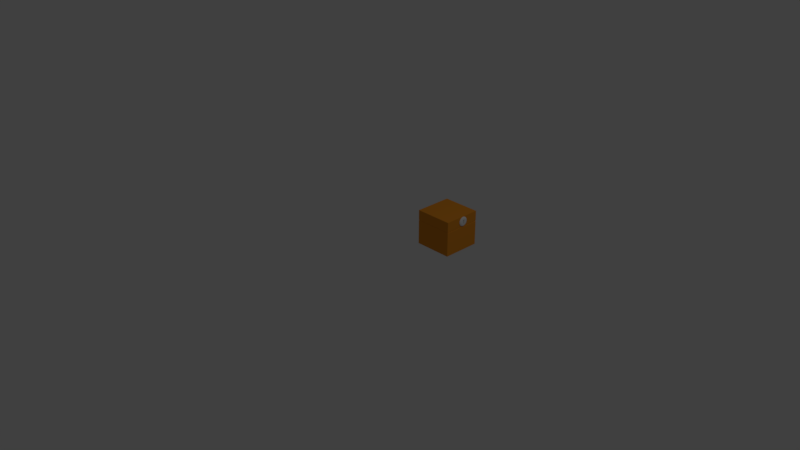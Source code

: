 # Source: box.blend  (saved by Blender 2.78.0; exported with 4.5.12 LTS)
import bpy
from mathutils import Matrix  # noqa: F401  (used for matrix-valued properties, if any)

bpy.ops.wm.read_factory_settings(use_empty=True)
scene = bpy.context.scene
scene.name = 'Scene'

# ---- collections
col_collection_1 = bpy.data.collections.new('Collection 1'); scene.collection.children.link(col_collection_1)

# ---- materials (node trees are filled in below, after node groups)
mat_material_001 = bpy.data.materials.new('Material.001')
mat_material_001.alpha_threshold = 0.0
mat_material_001.use_transparent_shadow = False
mat_material_001.roughness = 0.5
mat_material_001.specular_intensity = 1.0
mat_material = bpy.data.materials.new('Material')
mat_material.alpha_threshold = 0.0
mat_material.use_transparent_shadow = False
mat_material.diffuse_color = (0.8, 0.29, 0.02511, 1.0)
mat_material.specular_color = (1.0, 0.9933, 0.8941)
mat_material.roughness = 0.5
mat_material.specular_intensity = 0.6702
mat_material.line_color = (0.0, 0.0, 0.0, 1.0)

# ---- material node trees

# ---- world
world_world = bpy.data.worlds.new('World'); scene.world = world_world
world_world.color = (0.05088, 0.05088, 0.05088)
world_world.use_sun_shadow = False
world_world.sun_shadow_jitter_overblur = 0.0
world_world.cycles.sampling_method = 'MANUAL'

# ---- cameras
cam_camera = bpy.data.cameras.new('Camera')
cam_camera.clip_end = 100.0
cam_camera.lens = 35.0
cam_camera.sensor_width = 32.0
cam_camera.sensor_height = 18.0
cam_camera.ortho_scale = 7.314
cam_camera.dof.focus_distance = 0.0
cam_camera.dof.aperture_fstop = 128.0

# ---- lights
light_lamp = bpy.data.lights.new('Lamp', 'POINT')
light_lamp.transmission_factor = 0.0
light_lamp.cutoff_distance = 30.0
light_lamp.energy = 100.0
light_lamp.shadow_buffer_clip_start = 1.001
light_lamp.shadow_soft_size = 0.1
light_lamp.shadow_maximum_resolution = 0.006
light_lamp.use_absolute_resolution = True

# ---- meshes
me_circle = bpy.data.meshes.new('Circle')
me_circle.from_pydata([(0.5813, 1.048, -0.304), (0.5687, 1.046, -0.304), (0.5567, 1.043, -0.304), (0.5456, 1.037, -0.304), (0.5358, 1.029, -0.304), (0.5279, 1.019, -0.304), (0.5219, 1.008, -0.304), (0.5183, 0.9959, -0.304), (0.517, 0.9834, -0.304), (0.5183, 0.9708, -0.304), (0.5219, 0.9588, -0.304), (0.5279, 0.9477, -0.304), (0.5358, 0.9379, -0.304), (0.5456, 0.9299, -0.304), (0.5567, 0.924, -0.304), (0.5687, 0.9204, -0.304), (0.5813, 0.9191, -0.304), (0.5938, 0.9204, -0.304), (0.6058, 0.924, -0.304), (0.617, 0.9299, -0.304), (0.6267, 0.9379, -0.304), (0.6347, 0.9477, -0.304), (0.6406, 0.9588, -0.304), (0.6443, 0.9708, -0.304), (0.6455, 0.9834, -0.304), (0.6443, 0.9959, -0.304), (0.6406, 1.008, -0.304), (0.6347, 1.019, -0.304), (0.6267, 1.029, -0.304), (0.617, 1.037, -0.304), (0.6058, 1.043, -0.304), (0.5938, 1.046, -0.304), (0.5813, 1.048, -0.2931), (0.5687, 1.046, -0.2931), (0.5567, 1.043, -0.2931), (0.5456, 1.037, -0.2931), (0.5358, 1.029, -0.2931), (0.5279, 1.019, -0.2931), (0.5219, 1.008, -0.2931), (0.5183, 0.9959, -0.2931), (0.517, 0.9834, -0.2931), (0.5183, 0.9708, -0.2931), (0.5219, 0.9588, -0.2931), (0.5279, 0.9477, -0.2931), (0.5358, 0.9379, -0.2931), (0.5456, 0.9299, -0.2931), (0.5567, 0.924, -0.2931), (0.5687, 0.9204, -0.2931), (0.5813, 0.9191, -0.2931), (0.5938, 0.9204, -0.2931), (0.6058, 0.924, -0.2931), (0.617, 0.9299, -0.2931), (0.6267, 0.9379, -0.2931), (0.6347, 0.9477, -0.2931), (0.6406, 0.9588, -0.2931), (0.6443, 0.9708, -0.2931), (0.6455, 0.9834, -0.2931), (0.6443, 0.9959, -0.2931), (0.6406, 1.008, -0.2931), (0.6347, 1.019, -0.2931), (0.6267, 1.029, -0.2931), (0.617, 1.037, -0.2931), (0.6058, 1.043, -0.2931), (0.5938, 1.046, -0.2931), (0.5813, 1.039, -0.2862), (0.5704, 1.038, -0.2862), (0.56, 1.035, -0.2862), (0.5504, 1.029, -0.2862), (0.542, 1.023, -0.2862), (0.5351, 1.014, -0.2862), (0.53, 1.005, -0.2862), (0.5269, 0.9942, -0.2862), (0.5258, 0.9834, -0.2862), (0.5269, 0.9725, -0.2862), (0.53, 0.9621, -0.2862), (0.5351, 0.9525, -0.2862), (0.542, 0.9441, -0.2862), (0.5504, 0.9372, -0.2862), (0.56, 0.9321, -0.2862), (0.5704, 0.929, -0.2862), (0.5813, 0.9279, -0.2862), (0.5921, 0.929, -0.2862), (0.6025, 0.9321, -0.2862), (0.6121, 0.9372, -0.2862), (0.6205, 0.9441, -0.2862), (0.6274, 0.9525, -0.2862), (0.6325, 0.9621, -0.2862), (0.6357, 0.9725, -0.2862), (0.6367, 0.9834, -0.2862), (0.6357, 0.9942, -0.2862), (0.6325, 1.005, -0.2862), (0.6274, 1.014, -0.2862), (0.6205, 1.023, -0.2862), (0.6121, 1.029, -0.2862), (0.6025, 1.035, -0.2862), (0.5921, 1.038, -0.2862), (0.5813, 1.025, -0.2822), (0.5732, 1.024, -0.2822), (0.5654, 1.022, -0.2822), (0.5582, 1.018, -0.2822), (0.552, 1.013, -0.2822), (0.5468, 1.006, -0.2822), (0.543, 0.9992, -0.2822), (0.5406, 0.9914, -0.2822), (0.5398, 0.9834, -0.2822), (0.5406, 0.9753, -0.2822), (0.543, 0.9675, -0.2822), (0.5468, 0.9603, -0.2822), (0.552, 0.9541, -0.2822), (0.5582, 0.9489, -0.2822), (0.5654, 0.9451, -0.2822), (0.5732, 0.9427, -0.2822), (0.5813, 0.9419, -0.2822), (0.5893, 0.9427, -0.2822), (0.5971, 0.9451, -0.2822), (0.6043, 0.9489, -0.2822), (0.6106, 0.9541, -0.2822), (0.6157, 0.9603, -0.2822), (0.6195, 0.9675, -0.2822), (0.6219, 0.9753, -0.2822), (0.6227, 0.9834, -0.2822), (0.6219, 0.9914, -0.2822), (0.6195, 0.9992, -0.2822), (0.6157, 1.006, -0.2822), (0.6106, 1.013, -0.2822), (0.6043, 1.018, -0.2822), (0.5971, 1.022, -0.2822), (0.5893, 1.024, -0.2822), (0.5551, 0.9772, -0.2822), (0.5549, 0.9883, -0.2822), (0.611, 0.9905, -0.2822), (0.6098, 0.9802, -0.2822), (0.5551, 0.9772, -0.352), (0.5549, 0.9883, -0.352), (0.611, 0.9905, -0.352), (0.6098, 0.9802, -0.352)], [], [(1, 0, 31, 30, 29, 28, 27, 26, 25, 24, 23, 22, 21, 20, 19, 18, 17, 16, 15, 14, 13, 12, 11, 10, 9, 8, 7, 6, 5, 4, 3, 2), (53, 54, 86, 85), (26, 27, 59, 58), (13, 14, 46, 45), (0, 1, 33, 32), (27, 28, 60, 59), (14, 15, 47, 46), (1, 2, 34, 33), (28, 29, 61, 60), (15, 16, 48, 47), (2, 3, 35, 34), (29, 30, 62, 61), (16, 17, 49, 48), (3, 4, 36, 35), (30, 31, 63, 62), (17, 18, 50, 49), (4, 5, 37, 36), (31, 0, 32, 63), (18, 19, 51, 50), (5, 6, 38, 37), (19, 20, 52, 51), (6, 7, 39, 38), (20, 21, 53, 52), (7, 8, 40, 39), (21, 22, 54, 53), (8, 9, 41, 40), (22, 23, 55, 54), (9, 10, 42, 41), (23, 24, 56, 55), (10, 11, 43, 42), (24, 25, 57, 56), (11, 12, 44, 43), (25, 26, 58, 57), (12, 13, 45, 44), (88, 89, 121, 120), (40, 41, 73, 72), (54, 55, 87, 86), (41, 42, 74, 73), (55, 56, 88, 87), (42, 43, 75, 74), (56, 57, 89, 88), (43, 44, 76, 75), (57, 58, 90, 89), (44, 45, 77, 76), (58, 59, 91, 90), (45, 46, 78, 77), (32, 33, 65, 64), (59, 60, 92, 91), (46, 47, 79, 78), (33, 34, 66, 65), (60, 61, 93, 92), (47, 48, 80, 79), (34, 35, 67, 66), (61, 62, 94, 93), (48, 49, 81, 80), (35, 36, 68, 67), (62, 63, 95, 94), (49, 50, 82, 81), (36, 37, 69, 68), (63, 32, 64, 95), (50, 51, 83, 82), (37, 38, 70, 69), (51, 52, 84, 83), (38, 39, 71, 70), (52, 53, 85, 84), (39, 40, 72, 71), (97, 98, 99, 100, 101, 102, 103, 129, 130, 121, 122, 123, 124, 125, 126, 127, 96), (75, 76, 108, 107), (89, 90, 122, 121), (76, 77, 109, 108), (90, 91, 123, 122), (77, 78, 110, 109), (64, 65, 97, 96), (91, 92, 124, 123), (78, 79, 111, 110), (65, 66, 98, 97), (92, 93, 125, 124), (79, 80, 112, 111), (66, 67, 99, 98), (93, 94, 126, 125), (80, 81, 113, 112), (67, 68, 100, 99), (94, 95, 127, 126), (81, 82, 114, 113), (68, 69, 101, 100), (95, 64, 96, 127), (82, 83, 115, 114), (69, 70, 102, 101), (83, 84, 116, 115), (70, 71, 103, 102), (84, 85, 117, 116), (71, 72, 104, 103), (85, 86, 118, 117), (72, 73, 105, 104), (86, 87, 119, 118), (73, 74, 106, 105), (87, 88, 120, 119), (74, 75, 107, 106), (133, 132, 135, 134), (121, 130, 131, 128, 129, 103, 104, 105, 106, 107, 108, 109, 110, 111, 112, 113, 114, 115, 116, 117, 118, 119, 120), (131, 130, 134, 135), (129, 128, 132, 133), (128, 131, 135, 132), (130, 129, 133, 134)])
me_circle.materials.append(mat_material_001)
me_circle.use_remesh_preserve_volume = False
me_circle.use_remesh_preserve_attributes = False
me_circle.use_mirror_vertex_groups = False
me_circle.update()
me_cube = bpy.data.meshes.new('Cube')
me_cube.from_pydata([(1.0, 1.0, -1.0), (1.0, -1.0, -1.0), (-1.0, -1.0, -1.0), (-1.0, 1.0, -1.0), (1.0, 1.0, 1.0), (1.0, -1.0, 1.0), (-1.0, -1.0, 1.0), (-1.0, 1.0, 1.0), (1.0, 1.0, 0.4316), (1.0, -1.0, 0.4316), (-1.0, -1.0, 0.4316), (-1.0, 1.0, 0.4316), (1.0, 1.0, 0.3786), (1.0, -1.0, 0.3786), (-1.0, -1.0, 0.3786), (-1.0, 1.0, 0.3786), (0.9833, 0.9833, 0.4051), (0.9833, -0.9833, 0.4051), (-0.9833, -0.9833, 0.4051), (-0.9833, 0.9833, 0.4051)], [], [(0, 1, 2, 3), (4, 7, 6, 5), (8, 4, 5, 9), (9, 5, 6, 10), (10, 6, 7, 11), (12, 0, 3, 15), (4, 8, 11, 7), (18, 10, 11, 19), (17, 9, 10, 18), (16, 8, 9, 17), (0, 12, 13, 1), (1, 13, 14, 2), (2, 14, 15, 3), (16, 12, 15, 19), (8, 16, 19, 11), (12, 16, 17, 13), (13, 17, 18, 14), (14, 18, 19, 15)])
me_cube.materials.append(mat_material)
me_cube.use_remesh_preserve_volume = False
me_cube.use_remesh_preserve_attributes = False
me_cube.use_mirror_vertex_groups = False
me_cube.update()

# ---- objects
ob_circle = bpy.data.objects.new('Circle', me_circle)
ob_cube = bpy.data.objects.new('Cube', me_cube)
ob_lamp = bpy.data.objects.new('Lamp', light_lamp)
ob_camera = bpy.data.objects.new('Camera', cam_camera)

# ---- transforms, parenting, visibility, modifiers, constraints
ob_circle.location = (1.043, -0.03867, 0.9938)
ob_circle.rotation_euler = (1.571, 1.571, 1.571)
ob_circle.lineart.crease_threshold = 0.0
ob_cube.location = (0.4834, 0.9308, 0.2404)
ob_cube.scale = (0.26, 0.26, 0.24)
ob_cube.lock_rotations_4d = False
ob_cube.empty_display_type = 'ARROWS'
ob_cube.lineart.crease_threshold = 0.0
ob_lamp.location = (4.076, 1.005, 5.904)
ob_lamp.rotation_euler = (0.6503, 0.05522, 1.866)
ob_lamp.lock_rotations_4d = False
ob_lamp.empty_display_type = 'ARROWS'
ob_lamp.color = (0.0, 0.0, 0.0, 0.0)
ob_lamp.lineart.crease_threshold = 0.0
ob_camera.location = (7.481, -6.508, 5.344)
ob_camera.rotation_euler = (1.109, 0.0, 0.8149)
ob_camera.lock_rotations_4d = False
ob_camera.empty_display_type = 'ARROWS'
ob_camera.color = (0.0, 0.0, 0.0, 0.0)
ob_camera.display_type = 'WIRE'
ob_camera.lineart.crease_threshold = 0.0

# ---- collection membership
col_collection_1.objects.link(ob_circle)
col_collection_1.objects.link(ob_cube)
col_collection_1.objects.link(ob_lamp)
col_collection_1.objects.link(ob_camera)

# ---- scene / render settings (as saved in the file)
scene.camera = ob_camera
scene.frame_start = 1; scene.frame_end = 250; scene.frame_set(1)
scene.render.engine = 'BLENDER_EEVEE_NEXT'
scene.render.resolution_percentage = 50
scene.render.dither_intensity = 0.0
scene.cycles.use_denoising = False
scene.cycles.samples = 128
scene.cycles.sampling_pattern = 'TABULATED_SOBOL'
scene.cycles.light_sampling_threshold = 0.0
scene.cycles.use_adaptive_sampling = False
scene.cycles.use_light_tree = False
scene.cycles.blur_glossy = 0.0
scene.cycles.sample_clamp_indirect = 0.0
scene.view_settings.view_transform = 'Standard'
bpy.context.view_layer.update()
